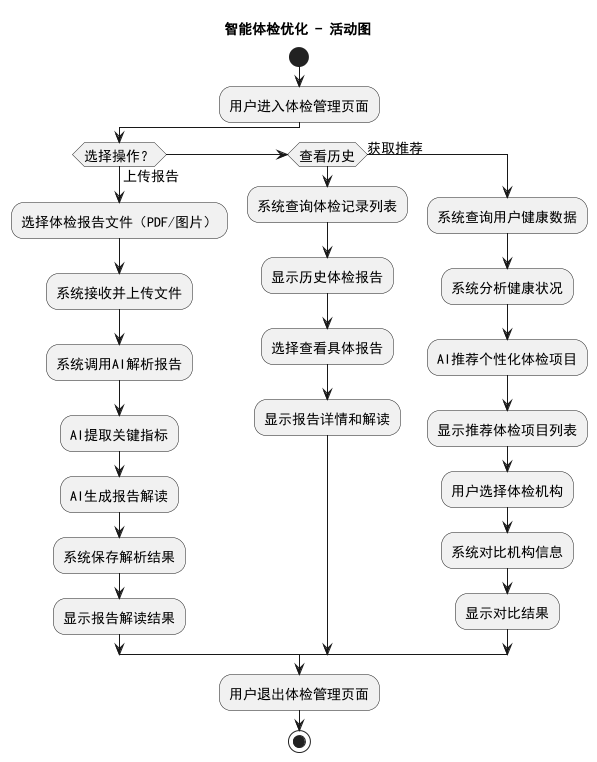

The diagram above was rendered by PlantUML. Its source (embedded in the PNG):
@startuml
skinparam defaultFontName "SimHei"
skinparam defaultFontSize 14

title 智能体检优化 - 活动图

start
:用户进入体检管理页面;

if (选择操作？) then (上传报告)
  :选择体检报告文件（PDF/图片）;
  :系统接收并上传文件;
  :系统调用AI解析报告;
  :AI提取关键指标;
  :AI生成报告解读;
  :系统保存解析结果;
  :显示报告解读结果;
elseif (查看历史) then
  :系统查询体检记录列表;
  :显示历史体检报告;
  :选择查看具体报告;
  :显示报告详情和解读;
else (获取推荐)
  :系统查询用户健康数据;
  :系统分析健康状况;
  :AI推荐个性化体检项目;
  :显示推荐体检项目列表;
  :用户选择体检机构;
  :系统对比机构信息;
  :显示对比结果;
endif

:用户退出体检管理页面;
stop
@enduml